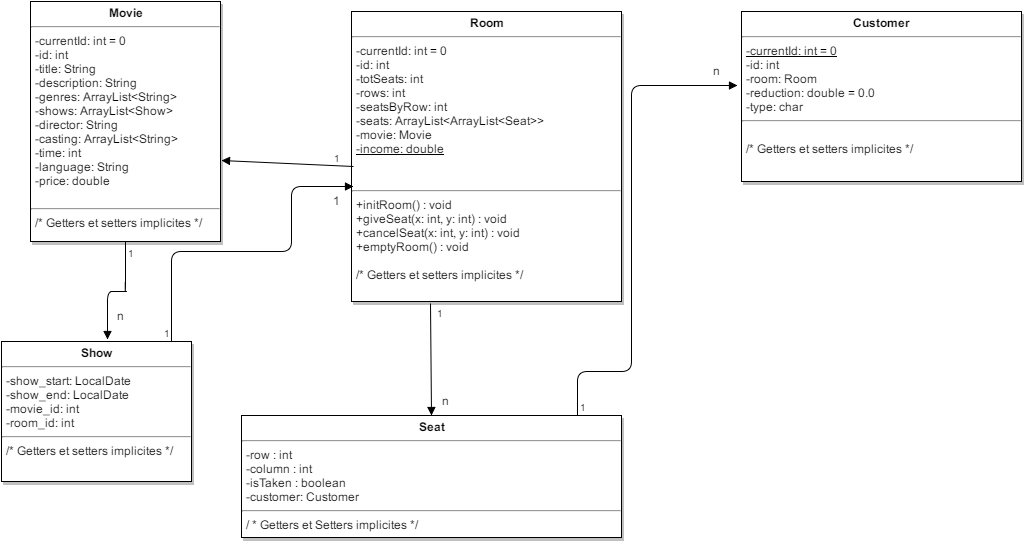

The diagram above was exported from draw.io. Its source (the exported page's mxGraphModel, read from the mxfile embedded in the PNG):
<mxGraphModel dx="1666" dy="745" grid="1" gridSize="10" guides="1" tooltips="1" connect="1" arrows="1" fold="1" page="1" pageScale="1.5" pageWidth="826" pageHeight="1169" math="0" shadow="0">
  <root>
    <mxCell id="0" style=";html=1;" />
    <mxCell id="1" style=";html=1;" parent="0" />
    <mxCell id="45" value="&lt;p style=&quot;margin: 0px ; margin-top: 4px ; text-align: center&quot;&gt;&lt;b&gt;Room&lt;/b&gt;&lt;/p&gt;&lt;hr&gt;&lt;p style=&quot;margin: 0px ; margin-left: 4px&quot;&gt;-currentId: int = 0&lt;/p&gt;&lt;p style=&quot;margin: 0px ; margin-left: 4px&quot;&gt;-id: int&lt;br&gt;-totSeats: int&lt;/p&gt;&lt;p style=&quot;margin: 0px ; margin-left: 4px&quot;&gt;-rows: int&lt;/p&gt;&lt;p style=&quot;margin: 0px ; margin-left: 4px&quot;&gt;-seatsByRow: int&lt;/p&gt;&lt;p style=&quot;margin: 0px ; margin-left: 4px&quot;&gt;&lt;span&gt;-seats:&amp;nbsp;&lt;/span&gt;&lt;span&gt;ArrayList&lt;/span&gt;&lt;span&gt;&amp;lt;&lt;/span&gt;&lt;span&gt;ArrayList&lt;/span&gt;&lt;span&gt;&amp;lt;&lt;/span&gt;&lt;span&gt;Seat&lt;/span&gt;&lt;span&gt;&amp;gt;&amp;gt;&lt;/span&gt;&lt;/p&gt;&lt;p style=&quot;margin: 0px ; margin-left: 4px&quot;&gt;&lt;span&gt;-movie: Movie&lt;/span&gt;&lt;/p&gt;&lt;p style=&quot;margin: 0px ; margin-left: 4px&quot;&gt;&lt;u&gt;-income: double&lt;/u&gt;&lt;/p&gt;&lt;p style=&quot;margin: 0px ; margin-left: 4px&quot;&gt;&lt;br&gt;&lt;/p&gt;&lt;p style=&quot;margin: 0px ; margin-left: 4px&quot;&gt;&lt;br&gt;&lt;/p&gt;&lt;hr id=&quot;null&quot;&gt;&lt;p style=&quot;margin: 0px ; margin-left: 4px&quot;&gt;+initRoom() : void&lt;/p&gt;&lt;p style=&quot;margin: 0px ; margin-left: 4px&quot;&gt;+giveSeat(x: int, y: int) : void&lt;/p&gt;&lt;p style=&quot;margin: 0px ; margin-left: 4px&quot;&gt;+cancelSeat(x: int, y: int) : void&lt;/p&gt;&lt;p style=&quot;margin: 0px ; margin-left: 4px&quot;&gt;+emptyRoom() : void&lt;/p&gt;&lt;p style=&quot;margin: 0px ; margin-left: 4px&quot;&gt;&lt;br&gt;&lt;/p&gt;&lt;p style=&quot;margin: 0px ; margin-left: 4px&quot;&gt;/* Getters et setters implicites */&lt;/p&gt;&lt;p style=&quot;margin: 0px ; margin-left: 4px&quot;&gt;&lt;br&gt;&lt;/p&gt;" style="shadow=1;fillColor=#FFFFFF;gradientColor=none;verticalAlign=top;align=left;overflow=fill;fontSize=12;fontFamily=Helvetica;html=1" vertex="1" parent="1">
      <mxGeometry x="400" y="40" width="270" height="290" as="geometry" />
    </mxCell>
    <mxCell id="47" value="&lt;p style=&quot;margin: 0px ; margin-top: 4px ; text-align: center&quot;&gt;&lt;b&gt;Seat&lt;/b&gt;&lt;/p&gt;&lt;hr&gt;&lt;p style=&quot;margin: 0px ; margin-left: 4px&quot;&gt;-row : int&lt;br&gt;-column : int&lt;br&gt;-isTaken : boolean&lt;/p&gt;&lt;p style=&quot;margin: 0px ; margin-left: 4px&quot;&gt;-customer: Customer&lt;/p&gt;&lt;hr&gt;&lt;p style=&quot;margin: 0px ; margin-left: 4px&quot;&gt;/ * Getters et Setters implicites */&lt;/p&gt;" style="shadow=1;fillColor=#FFFFFF;gradientColor=none;verticalAlign=top;align=left;overflow=fill;fontSize=12;fontFamily=Helvetica;html=1" vertex="1" parent="1">
      <mxGeometry x="290" y="444" width="380" height="122" as="geometry" />
    </mxCell>
    <mxCell id="61" value="&lt;p style=&quot;margin: 0px ; margin-top: 4px ; text-align: center&quot;&gt;&lt;b&gt;Customer&lt;/b&gt;&lt;/p&gt;&lt;hr&gt;&lt;p style=&quot;margin: 0px ; margin-left: 4px&quot;&gt;&lt;u&gt;-currentId: int = 0&lt;/u&gt;&lt;/p&gt;&lt;p style=&quot;margin: 0px ; margin-left: 4px&quot;&gt;-id: int&lt;/p&gt;&lt;p style=&quot;margin: 0px ; margin-left: 4px&quot;&gt;-room: Room&lt;br&gt;-reduction: double = 0.0&lt;/p&gt;&lt;p style=&quot;margin: 0px ; margin-left: 4px&quot;&gt;-type: char&lt;br&gt;&lt;/p&gt;&lt;hr&gt;&lt;p style=&quot;margin: 0px ; margin-left: 4px&quot;&gt;&lt;br&gt;&lt;/p&gt;&lt;p style=&quot;margin: 0px ; margin-left: 4px&quot;&gt;/* Getters et setters implicites */&lt;/p&gt;" style="shadow=1;fillColor=#FFFFFF;gradientColor=none;verticalAlign=top;align=left;overflow=fill;fontSize=12;fontFamily=Helvetica;html=1" vertex="1" parent="1">
      <mxGeometry x="790" y="40" width="280" height="170" as="geometry" />
    </mxCell>
    <mxCell id="67" value="&lt;p style=&quot;margin: 0px ; margin-top: 4px ; text-align: center&quot;&gt;&lt;strong&gt;Movie&lt;/strong&gt;&lt;/p&gt;&lt;hr&gt;&lt;p style=&quot;margin: 0px ; margin-left: 4px&quot;&gt;-currentId: int = 0&lt;/p&gt;&lt;p style=&quot;margin: 0px ; margin-left: 4px&quot;&gt;-id: int&lt;/p&gt;&lt;p style=&quot;margin: 0px ; margin-left: 4px&quot;&gt;-title: String&lt;/p&gt;&lt;p style=&quot;margin: 0px ; margin-left: 4px&quot;&gt;-description: String&lt;/p&gt;&lt;p style=&quot;margin: 0px ; margin-left: 4px&quot;&gt;-genres: ArrayList&amp;lt;String&amp;gt;&lt;/p&gt;&lt;p style=&quot;margin: 0px ; margin-left: 4px&quot;&gt;-shows: ArrayList&amp;lt;Show&amp;gt;&lt;/p&gt;&lt;p style=&quot;margin: 0px ; margin-left: 4px&quot;&gt;-director: String&lt;/p&gt;&lt;p style=&quot;margin: 0px ; margin-left: 4px&quot;&gt;-casting: ArrayList&amp;lt;String&amp;gt;&lt;/p&gt;&lt;p style=&quot;margin: 0px ; margin-left: 4px&quot;&gt;-time: int&lt;/p&gt;&lt;p style=&quot;margin: 0px ; margin-left: 4px&quot;&gt;-language: String&lt;/p&gt;&lt;p style=&quot;margin: 0px ; margin-left: 4px&quot;&gt;-price: double&lt;/p&gt;&lt;p style=&quot;margin: 0px ; margin-left: 4px&quot;&gt;&lt;br&gt;&lt;/p&gt;&lt;hr&gt;&lt;p style=&quot;margin: 0px ; margin-left: 4px&quot;&gt;/* Getters et setters implicites */&lt;br&gt;&lt;br&gt;&lt;/p&gt;" style="shadow=1;fillColor=#FFFFFF;gradientColor=none;verticalAlign=top;align=left;overflow=fill;fontSize=12;fontFamily=Helvetica;html=1" vertex="1" parent="1">
      <mxGeometry x="79" y="30" width="190" height="240" as="geometry" />
    </mxCell>
    <mxCell id="34f0d1ea5b953813-93" value="" style="endArrow=block;endFill=1;html=1;edgeStyle=orthogonalEdgeStyle;align=left;verticalAlign=top;exitX=0.883;exitY=-0.002;exitPerimeter=0;entryX=-0.014;entryY=0.435;entryPerimeter=0;" edge="1" parent="1" source="47" target="61">
      <mxGeometry x="-1" relative="1" as="geometry">
        <mxPoint x="690" y="400" as="sourcePoint" />
        <mxPoint x="780" y="110" as="targetPoint" />
        <Array as="points">
          <mxPoint x="626" y="400" />
          <mxPoint x="680" y="400" />
          <mxPoint x="680" y="114" />
        </Array>
      </mxGeometry>
    </mxCell>
    <mxCell id="34f0d1ea5b953813-94" value="1" style="resizable=0;html=1;align=left;verticalAlign=bottom;labelBackgroundColor=#ffffff;fontSize=10;" vertex="1" connectable="0" parent="34f0d1ea5b953813-93">
      <mxGeometry x="-1" relative="1" as="geometry" />
    </mxCell>
    <mxCell id="34f0d1ea5b953813-95" value="" style="endArrow=block;endFill=1;html=1;align=left;verticalAlign=top;exitX=0.291;exitY=1.008;exitPerimeter=0;entryX=0.5;entryY=0;" edge="1" parent="1" source="45" target="47">
      <mxGeometry x="-1" relative="1" as="geometry">
        <mxPoint x="80" y="590" as="sourcePoint" />
        <mxPoint x="440" y="400" as="targetPoint" />
      </mxGeometry>
    </mxCell>
    <mxCell id="34f0d1ea5b953813-96" value="1" style="resizable=0;html=1;align=left;verticalAlign=bottom;labelBackgroundColor=#ffffff;fontSize=10;" vertex="1" connectable="0" parent="34f0d1ea5b953813-95">
      <mxGeometry x="-1" relative="1" as="geometry">
        <mxPoint x="4" y="18" as="offset" />
      </mxGeometry>
    </mxCell>
    <mxCell id="34f0d1ea5b953813-97" value="" style="endArrow=block;endFill=1;html=1;align=left;verticalAlign=top;exitX=0.006;exitY=0.534;exitPerimeter=0;" edge="1" parent="1" source="45">
      <mxGeometry x="-1" relative="1" as="geometry">
        <mxPoint x="412" y="195" as="sourcePoint" />
        <mxPoint x="270" y="189" as="targetPoint" />
      </mxGeometry>
    </mxCell>
    <mxCell id="34f0d1ea5b953813-98" value="1" style="resizable=0;html=1;align=left;verticalAlign=bottom;labelBackgroundColor=#ffffff;fontSize=10;" vertex="1" connectable="0" parent="34f0d1ea5b953813-97">
      <mxGeometry x="-1" relative="1" as="geometry">
        <mxPoint x="-22" as="offset" />
      </mxGeometry>
    </mxCell>
    <mxCell id="5e241d75221a627a-72" value="n" style="text;html=1;resizable=0;autosize=1;align=left;verticalAlign=top;spacingTop=-4;points=[];" vertex="1" parent="1">
      <mxGeometry x="760" y="90" width="20" height="20" as="geometry" />
    </mxCell>
    <mxCell id="1f03130c4b22c12e-73" value="&lt;p style=&quot;margin: 0px ; margin-top: 4px ; text-align: center&quot;&gt;&lt;b&gt;Show&lt;/b&gt;&lt;/p&gt;&lt;hr&gt;&lt;p style=&quot;margin: 0px ; margin-left: 4px&quot;&gt;-show_start: LocalDate&lt;/p&gt;&lt;p style=&quot;margin: 0px ; margin-left: 4px&quot;&gt;-show_end: LocalDate&lt;/p&gt;&lt;p style=&quot;margin: 0px ; margin-left: 4px&quot;&gt;-movie_id: int&lt;/p&gt;&lt;p style=&quot;margin: 0px ; margin-left: 4px&quot;&gt;-room_id: int&lt;/p&gt;&lt;hr&gt;&lt;p style=&quot;margin: 0px ; margin-left: 4px&quot;&gt;/* Getters et setters implicites */&lt;br&gt;&lt;br&gt;&lt;/p&gt;" style="shadow=1;fillColor=#FFFFFF;gradientColor=none;verticalAlign=top;align=left;overflow=fill;fontSize=12;fontFamily=Helvetica;html=1" vertex="1" parent="1">
      <mxGeometry x="50" y="370" width="190" height="140" as="geometry" />
    </mxCell>
    <mxCell id="1f03130c4b22c12e-74" value="" style="endArrow=block;endFill=1;html=1;edgeStyle=orthogonalEdgeStyle;align=left;verticalAlign=top;exitX=0.5;exitY=1;entryX=0.556;entryY=-0.017;entryPerimeter=0;" edge="1" parent="1" source="67" target="1f03130c4b22c12e-73">
      <mxGeometry x="-1" relative="1" as="geometry">
        <mxPoint x="40" y="590" as="sourcePoint" />
        <mxPoint x="200" y="590" as="targetPoint" />
        <Array as="points">
          <mxPoint x="175" y="320" />
          <mxPoint x="146" y="320" />
        </Array>
      </mxGeometry>
    </mxCell>
    <mxCell id="1f03130c4b22c12e-75" value="1" style="resizable=0;html=1;align=left;verticalAlign=bottom;labelBackgroundColor=#ffffff;fontSize=10;" vertex="1" connectable="0" parent="1f03130c4b22c12e-74">
      <mxGeometry x="-1" relative="1" as="geometry">
        <mxPoint y="20" as="offset" />
      </mxGeometry>
    </mxCell>
    <mxCell id="1f03130c4b22c12e-76" value="n" style="text;html=1;resizable=0;points=[];autosize=1;align=left;verticalAlign=top;spacingTop=-4;" vertex="1" parent="1">
      <mxGeometry x="164" y="335" width="20" height="20" as="geometry" />
    </mxCell>
    <mxCell id="1f03130c4b22c12e-77" value="n" style="text;html=1;resizable=0;points=[];autosize=1;align=left;verticalAlign=top;spacingTop=-4;" vertex="1" parent="1">
      <mxGeometry x="489" y="420" width="20" height="20" as="geometry" />
    </mxCell>
    <mxCell id="1f03130c4b22c12e-78" value="" style="endArrow=block;endFill=1;html=1;edgeStyle=orthogonalEdgeStyle;align=left;verticalAlign=top;" edge="1" parent="1" source="1f03130c4b22c12e-73">
      <mxGeometry x="-0.9883" y="-26" relative="1" as="geometry">
        <mxPoint x="230" y="363" as="sourcePoint" />
        <mxPoint x="402" y="215" as="targetPoint" />
        <Array as="points">
          <mxPoint x="220" y="280" />
          <mxPoint x="340" y="280" />
          <mxPoint x="340" y="215" />
        </Array>
        <mxPoint x="-6" y="17" as="offset" />
      </mxGeometry>
    </mxCell>
    <mxCell id="1f03130c4b22c12e-79" value="1" style="resizable=0;html=1;align=left;verticalAlign=bottom;labelBackgroundColor=#ffffff;fontSize=10;" vertex="1" connectable="0" parent="1f03130c4b22c12e-78">
      <mxGeometry x="-1" relative="1" as="geometry">
        <mxPoint x="-10" as="offset" />
      </mxGeometry>
    </mxCell>
    <mxCell id="1f03130c4b22c12e-80" value="1" style="text;html=1;resizable=0;points=[];autosize=1;align=left;verticalAlign=top;spacingTop=-4;" vertex="1" parent="1">
      <mxGeometry x="380" y="220" width="20" height="20" as="geometry" />
    </mxCell>
  </root>
</mxGraphModel>